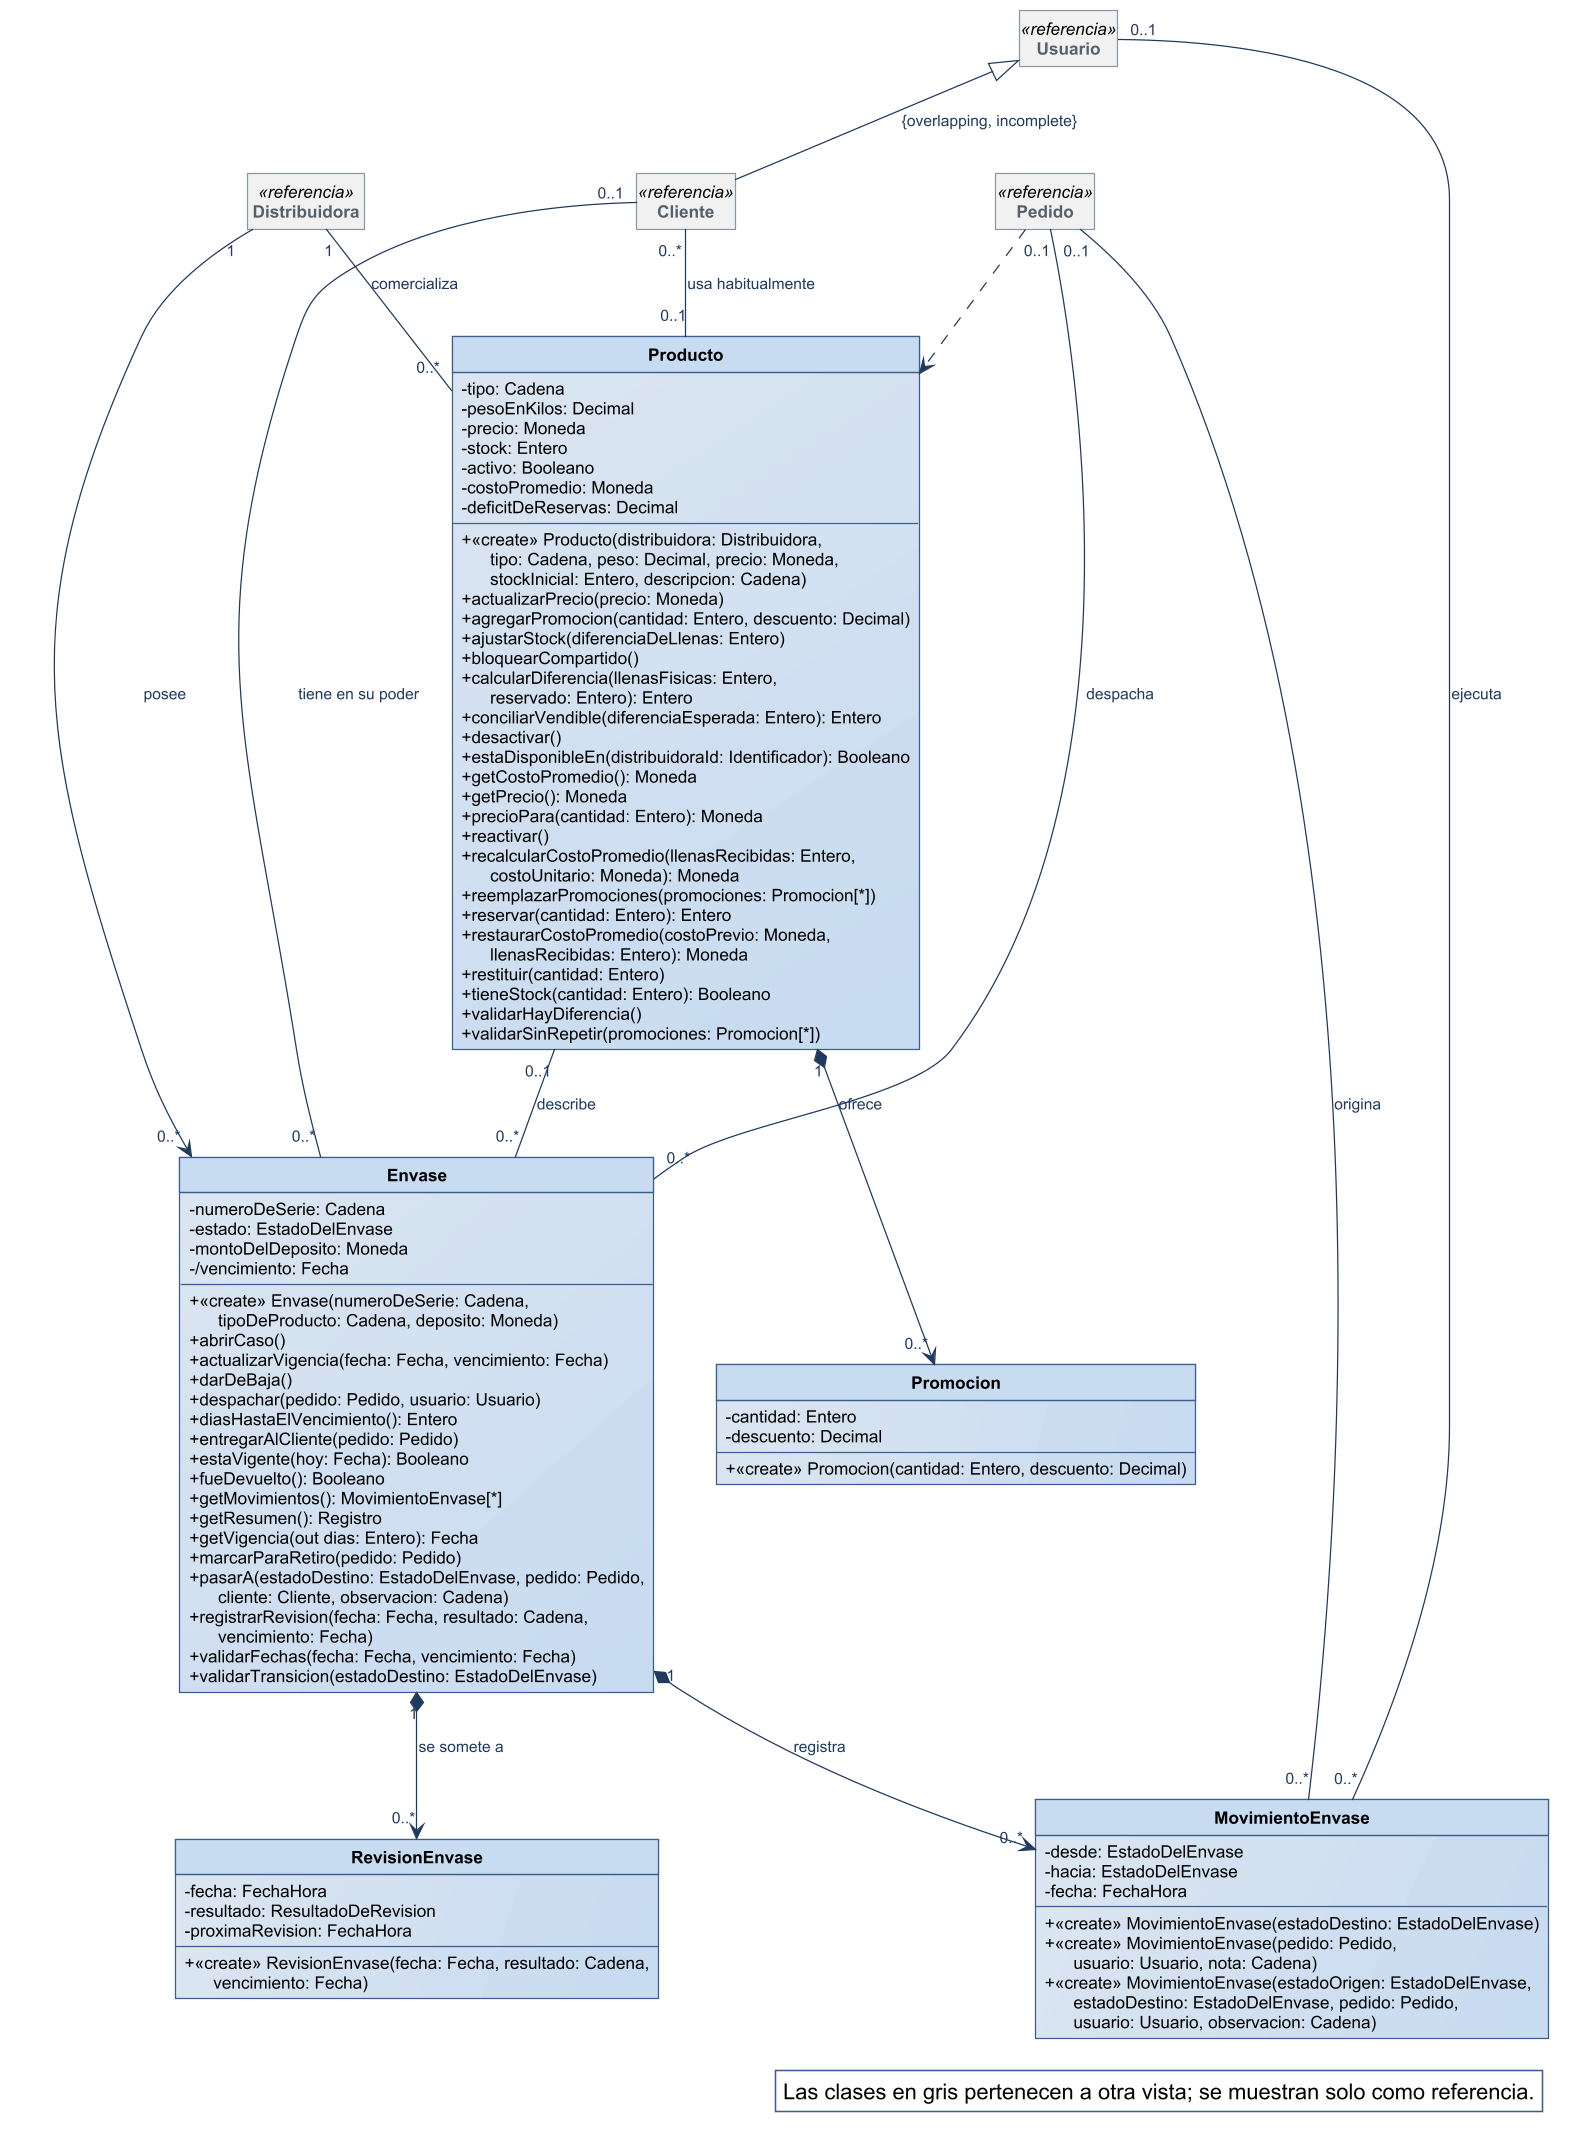

The diagram above was rendered by PlantUML. Its source (embedded in the PNG):
@startuml
!include ../estilo-vp.iuml
skinparam nodesep 40
skinparam ranksep 55
skinparam genericDisplay old
skinparam class<<referencia>> {
  BackgroundColor #F1F1F1
  BorderColor #8A97A3
  FontColor #55616C
}
skinparam class<<fachada>> {
  HeaderBackgroundColor #B7CDE8
}
skinparam class<<controlador>> {
  HeaderBackgroundColor #B7CDE8
}
skinparam class<<fabricación pura>> {
  HeaderBackgroundColor #E4ECF6
}
skinparam class<<colección>> {
  HeaderBackgroundColor #E6E6E6
}
skinparam class<<adaptador>> {
  HeaderBackgroundColor #D5E3F3
}
skinparam packageStyle rectangle
hide circle
hide empty members

class Producto {
  - tipo: Cadena
  - pesoEnKilos: Decimal
  - precio: Moneda
  - stock: Entero
  - activo: Booleano
  - costoPromedio: Moneda
  - deficitDeReservas: Decimal
  + «create» Producto(distribuidora: Distribuidora,\n      tipo: Cadena, peso: Decimal, precio: Moneda,\n      stockInicial: Entero, descripcion: Cadena)
  + actualizarPrecio(precio: Moneda)
  + agregarPromocion(cantidad: Entero, descuento: Decimal)
  + ajustarStock(diferenciaDeLlenas: Entero)
  + bloquearCompartido()
  + calcularDiferencia(llenasFisicas: Entero,\n      reservado: Entero): Entero
  + conciliarVendible(diferenciaEsperada: Entero): Entero
  + desactivar()
  + estaDisponibleEn(distribuidoraId: Identificador): Booleano
  + getCostoPromedio(): Moneda
  + getPrecio(): Moneda
  + precioPara(cantidad: Entero): Moneda
  + reactivar()
  + recalcularCostoPromedio(llenasRecibidas: Entero,\n      costoUnitario: Moneda): Moneda
  + reemplazarPromociones(promociones: Promocion[*])
  + reservar(cantidad: Entero): Entero
  + restaurarCostoPromedio(costoPrevio: Moneda,\n      llenasRecibidas: Entero): Moneda
  + restituir(cantidad: Entero)
  + tieneStock(cantidad: Entero): Booleano
  + validarHayDiferencia()
  + validarSinRepetir(promociones: Promocion[*])
}
class Promocion {
  - cantidad: Entero
  - descuento: Decimal
  + «create» Promocion(cantidad: Entero, descuento: Decimal)
}
class Envase {
  - numeroDeSerie: Cadena
  - estado: EstadoDelEnvase
  - montoDelDeposito: Moneda
  - /vencimiento: Fecha
  + «create» Envase(numeroDeSerie: Cadena,\n      tipoDeProducto: Cadena, deposito: Moneda)
  + abrirCaso()
  + actualizarVigencia(fecha: Fecha, vencimiento: Fecha)
  + darDeBaja()
  + despachar(pedido: Pedido, usuario: Usuario)
  + diasHastaElVencimiento(): Entero
  + entregarAlCliente(pedido: Pedido)
  + estaVigente(hoy: Fecha): Booleano
  + fueDevuelto(): Booleano
  + getMovimientos(): MovimientoEnvase[*]
  + getResumen(): Registro
  + getVigencia(out dias: Entero): Fecha
  + marcarParaRetiro(pedido: Pedido)
  + pasarA(estadoDestino: EstadoDelEnvase, pedido: Pedido,\n      cliente: Cliente, observacion: Cadena)
  + registrarRevision(fecha: Fecha, resultado: Cadena,\n      vencimiento: Fecha)
  + validarFechas(fecha: Fecha, vencimiento: Fecha)
  + validarTransicion(estadoDestino: EstadoDelEnvase)
}
class MovimientoEnvase {
  - desde: EstadoDelEnvase
  - hacia: EstadoDelEnvase
  - fecha: FechaHora
  + «create» MovimientoEnvase(estadoDestino: EstadoDelEnvase)
  + «create» MovimientoEnvase(pedido: Pedido,\n      usuario: Usuario, nota: Cadena)
  + «create» MovimientoEnvase(estadoOrigen: EstadoDelEnvase,\n      estadoDestino: EstadoDelEnvase, pedido: Pedido,\n      usuario: Usuario, observacion: Cadena)
}
class RevisionEnvase {
  - fecha: FechaHora
  - resultado: ResultadoDeRevision
  - proximaRevision: FechaHora
  + «create» RevisionEnvase(fecha: Fecha, resultado: Cadena,\n      vencimiento: Fecha)
}
class Distribuidora <<referencia>>
class Cliente <<referencia>>
class Pedido <<referencia>>
class Usuario <<referencia>>

Usuario <|-- Cliente : {overlapping, incomplete}
Distribuidora "1" -- "0..*" Producto : comercializa
Distribuidora "1" --> "0..*" Envase : posee
Cliente "0..*" -- "0..1" Producto : usa habitualmente
Producto "1" *--> "0..*" Promocion : ofrece
Producto "0..1" -- "0..*" Envase : describe
Envase "1" *--> "0..*" MovimientoEnvase : registra
Envase "1" *--> "0..*" RevisionEnvase : se somete a
Pedido "0..1" -- "0..*" MovimientoEnvase : origina
Usuario "0..1" -- "0..*" MovimientoEnvase : ejecuta
Cliente "0..1" -- "0..*" Envase : tiene en su poder
Pedido "0..1" -- "0..*" Envase : despacha
Pedido ..> Producto

legend bottom right
  Las clases en gris pertenecen a otra vista; se muestran solo como referencia.
endlegend
@enduml